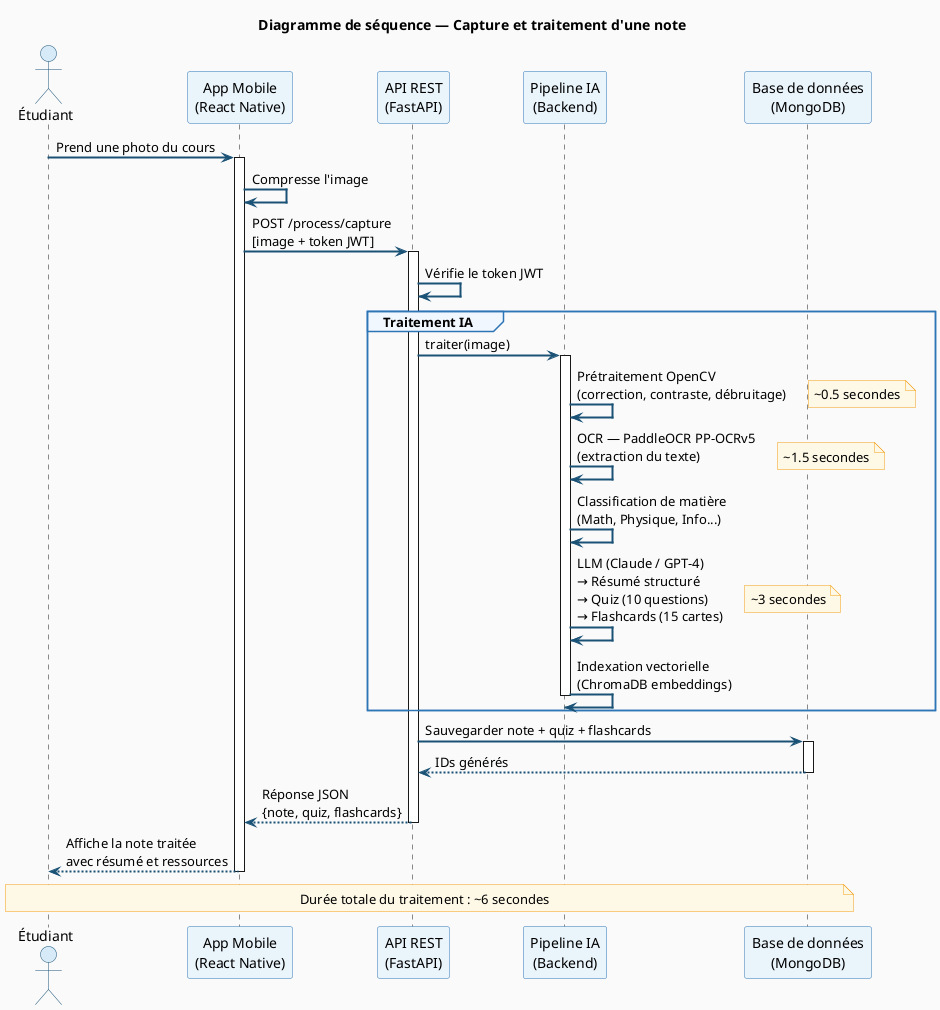

The diagram above was rendered by PlantUML. Its source (embedded in the PNG):
@startuml
skinparam backgroundColor #FAFAFA
skinparam sequenceArrowThickness 2
skinparam sequenceArrowColor #1A5276
skinparam sequenceActorBorderColor #1A5276
skinparam sequenceActorBackgroundColor #D6EAF8
skinparam sequenceParticipantBorderColor #2E75B6
skinparam sequenceParticipantBackgroundColor #EAF4FB
skinparam sequenceGroupBorderColor #2E75B6
skinparam sequenceGroupBackgroundColor #F0F7FF
skinparam noteBorderColor #F39C12
skinparam noteBackgroundColor #FEF9E7
skinparam FontName "Times New Roman"
skinparam FontSize 12

title Diagramme de séquence — Capture et traitement d'une note

actor "Étudiant" as student
participant "App Mobile\n(React Native)" as app
participant "API REST\n(FastAPI)" as api
participant "Pipeline IA\n(Backend)" as pipeline
participant "Base de données\n(MongoDB)" as db

student -> app : Prend une photo du cours
activate app

app -> app : Compresse l'image
app -> api : POST /process/capture\n[image + token JWT]
activate api

api -> api : Vérifie le token JWT

group Traitement IA
  api -> pipeline : traiter(image)
  activate pipeline

  pipeline -> pipeline : Prétraitement OpenCV\n(correction, contraste, débruitage)
  note right : ~0.5 secondes

  pipeline -> pipeline : OCR — PaddleOCR PP-OCRv5\n(extraction du texte)
  note right : ~1.5 secondes

  pipeline -> pipeline : Classification de matière\n(Math, Physique, Info...)

  pipeline -> pipeline : LLM (Claude / GPT-4)\n→ Résumé structuré\n→ Quiz (10 questions)\n→ Flashcards (15 cartes)
  note right : ~3 secondes

  pipeline -> pipeline : Indexation vectorielle\n(ChromaDB embeddings)
  deactivate pipeline
end

api -> db : Sauvegarder note + quiz + flashcards
activate db
db --> api : IDs générés
deactivate db

api --> app : Réponse JSON\n{note, quiz, flashcards}
deactivate api

app --> student : Affiche la note traitée\navec résumé et ressources
deactivate app

note over student, db : Durée totale du traitement : ~6 secondes

@enduml